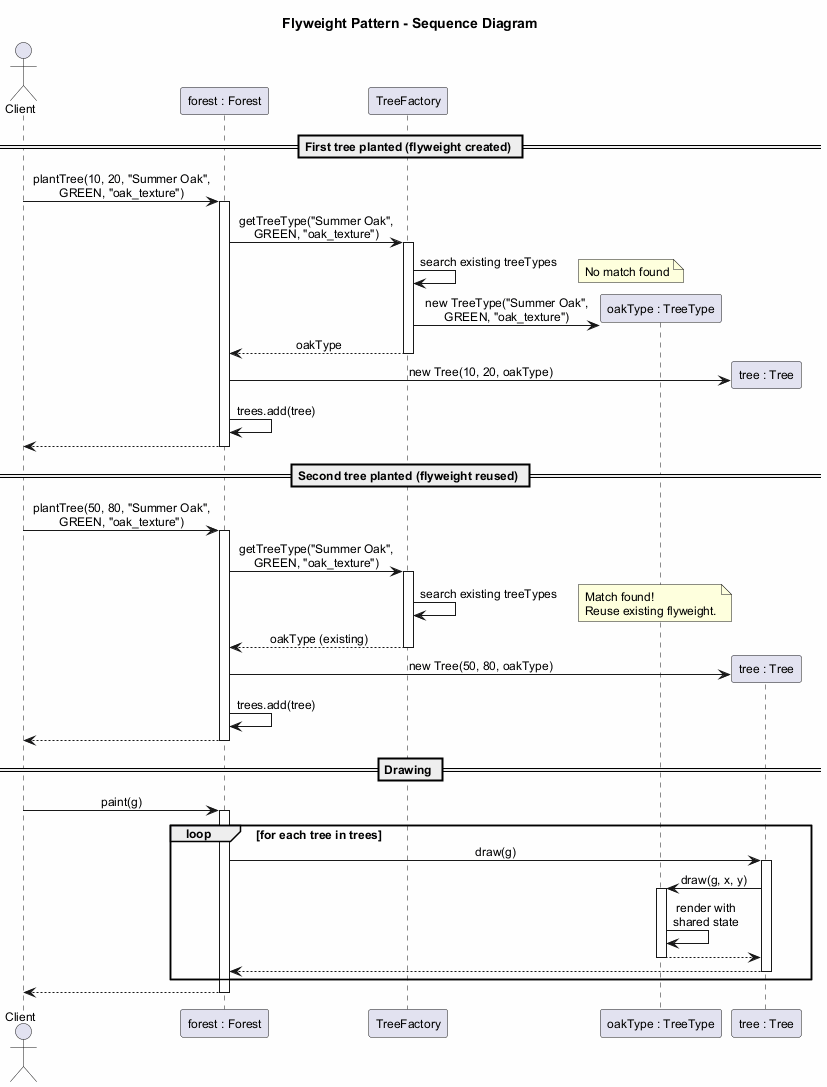

The diagram above was rendered by PlantUML. Its source (embedded in the PNG):
@startuml
skinparam backgroundColor #FEFEFE
skinparam shadowing false
skinparam defaultFontName Arial
skinparam defaultFontSize 12
skinparam sequenceMessageAlign center

title Flyweight Pattern - Sequence Diagram

actor Client
participant "forest : Forest" as Forest
participant "TreeFactory" as Factory
participant "oakType : TreeType" as TreeType
participant "tree : Tree" as Tree

== First tree planted (flyweight created) ==

Client -> Forest : plantTree(10, 20, "Summer Oak",\nGREEN, "oak_texture")
activate Forest

Forest -> Factory : getTreeType("Summer Oak",\nGREEN, "oak_texture")
activate Factory
Factory -> Factory : search existing treeTypes
note right: No match found
Factory -> TreeType ** : new TreeType("Summer Oak",\nGREEN, "oak_texture")
return oakType

Forest -> Tree ** : new Tree(10, 20, oakType)
Forest -> Forest : trees.add(tree)
return

== Second tree planted (flyweight reused) ==

Client -> Forest : plantTree(50, 80, "Summer Oak",\nGREEN, "oak_texture")
activate Forest

Forest -> Factory : getTreeType("Summer Oak",\nGREEN, "oak_texture")
activate Factory
Factory -> Factory : search existing treeTypes
note right: Match found!\nReuse existing flyweight.
return oakType (existing)

Forest -> Tree ** : new Tree(50, 80, oakType)
Forest -> Forest : trees.add(tree)
return

== Drawing ==

Client -> Forest : paint(g)
activate Forest
loop for each tree in trees
    Forest -> Tree : draw(g)
    activate Tree
    Tree -> TreeType : draw(g, x, y)
    activate TreeType
    TreeType -> TreeType : render with\nshared state
    return
    return
end
return

@enduml